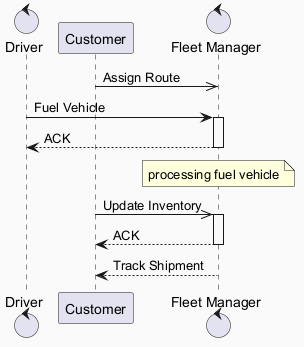

The diagram above was rendered by PlantUML. Its source (embedded in the PNG):
@startuml
skinparam backgroundColor #FAFAFA
skinparam classBackgroundColor #FFF3E0
skinparam classBorderColor #E65100
control "Driver" as D
participant "Customer" as C
control "Fleet Manager" as FM
C ->> FM : Assign Route
D -> FM : Fuel Vehicle
activate FM
FM --> D : ACK
deactivate FM
note over FM : processing fuel vehicle
C ->> FM : Update Inventory
activate FM
FM --> C : ACK
deactivate FM
FM --> C : Track Shipment
@enduml